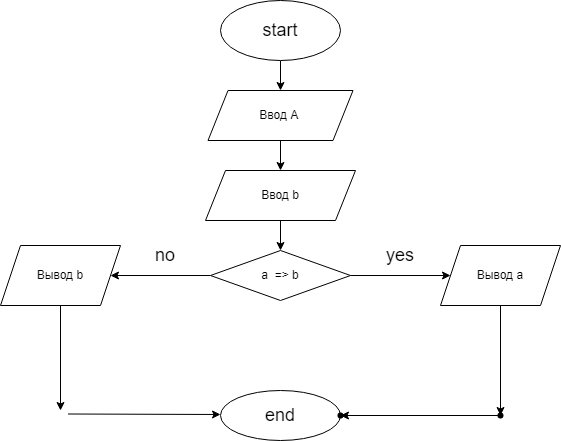

The diagram above was exported from draw.io. Its source (the exported page's mxGraphModel, read from the mxfile embedded in the PNG):
<mxGraphModel dx="174" dy="231" grid="1" gridSize="10" guides="1" tooltips="1" connect="1" arrows="1" fold="1" page="1" pageScale="1" pageWidth="827" pageHeight="1169" math="0" shadow="0">
  <root>
    <mxCell id="0" />
    <mxCell id="1" parent="0" />
    <mxCell id="4" value="" style="edgeStyle=none;html=1;fontSize=18;" parent="1" source="2" edge="1">
      <mxGeometry relative="1" as="geometry">
        <mxPoint x="400" y="120" as="targetPoint" />
      </mxGeometry>
    </mxCell>
    <mxCell id="2" value="&lt;font style=&quot;font-size: 18px;&quot;&gt;start&lt;/font&gt;" style="ellipse;whiteSpace=wrap;html=1;" parent="1" vertex="1">
      <mxGeometry x="340" y="30" width="120" height="60" as="geometry" />
    </mxCell>
    <mxCell id="9" value="" style="edgeStyle=none;html=1;fontSize=18;" parent="1" source="6" target="8" edge="1">
      <mxGeometry relative="1" as="geometry" />
    </mxCell>
    <mxCell id="6" value="Ввод А&amp;nbsp;" style="shape=parallelogram;perimeter=parallelogramPerimeter;whiteSpace=wrap;html=1;fixedSize=1;" parent="1" vertex="1">
      <mxGeometry x="327.5" y="120" width="145" height="50" as="geometry" />
    </mxCell>
    <mxCell id="11" value="" style="edgeStyle=none;html=1;fontSize=18;" parent="1" source="8" target="10" edge="1">
      <mxGeometry relative="1" as="geometry" />
    </mxCell>
    <mxCell id="8" value="Ввод b" style="shape=parallelogram;perimeter=parallelogramPerimeter;whiteSpace=wrap;html=1;fixedSize=1;" parent="1" vertex="1">
      <mxGeometry x="325" y="200" width="150" height="50" as="geometry" />
    </mxCell>
    <mxCell id="13" value="" style="edgeStyle=none;html=1;fontSize=18;" parent="1" source="10" target="12" edge="1">
      <mxGeometry relative="1" as="geometry" />
    </mxCell>
    <mxCell id="15" value="" style="edgeStyle=none;html=1;fontSize=18;" parent="1" source="10" target="14" edge="1">
      <mxGeometry relative="1" as="geometry" />
    </mxCell>
    <mxCell id="10" value="a&amp;nbsp; =&amp;gt; b" style="rhombus;whiteSpace=wrap;html=1;" parent="1" vertex="1">
      <mxGeometry x="330" y="280" width="140" height="50" as="geometry" />
    </mxCell>
    <mxCell id="22" value="" style="edgeStyle=none;html=1;fontSize=18;" parent="1" source="12" target="21" edge="1">
      <mxGeometry relative="1" as="geometry" />
    </mxCell>
    <mxCell id="12" value="Вывод а" style="shape=parallelogram;perimeter=parallelogramPerimeter;whiteSpace=wrap;html=1;fixedSize=1;" parent="1" vertex="1">
      <mxGeometry x="560" y="275" width="120" height="60" as="geometry" />
    </mxCell>
    <mxCell id="20" value="" style="edgeStyle=none;html=1;fontSize=18;" parent="1" source="14" edge="1">
      <mxGeometry relative="1" as="geometry">
        <mxPoint x="180" y="440" as="targetPoint" />
      </mxGeometry>
    </mxCell>
    <mxCell id="14" value="Вывод b" style="shape=parallelogram;perimeter=parallelogramPerimeter;whiteSpace=wrap;html=1;fixedSize=1;" parent="1" vertex="1">
      <mxGeometry x="120" y="275" width="120" height="60" as="geometry" />
    </mxCell>
    <mxCell id="16" value="yes" style="rounded=0;whiteSpace=wrap;html=1;fontSize=18;strokeColor=none;" parent="1" vertex="1">
      <mxGeometry x="490" y="270" width="60" height="30" as="geometry" />
    </mxCell>
    <mxCell id="18" value="no" style="rounded=0;whiteSpace=wrap;html=1;fontSize=18;strokeColor=none;" parent="1" vertex="1">
      <mxGeometry x="260" y="270" width="50" height="30" as="geometry" />
    </mxCell>
    <mxCell id="27" value="" style="edgeStyle=none;html=1;fontSize=18;" parent="1" source="21" target="26" edge="1">
      <mxGeometry relative="1" as="geometry" />
    </mxCell>
    <mxCell id="21" value="" style="shape=waypoint;sketch=0;size=6;pointerEvents=1;points=[];fillColor=default;resizable=0;rotatable=0;perimeter=centerPerimeter;snapToPoint=1;" parent="1" vertex="1">
      <mxGeometry x="610" y="435" width="20" height="20" as="geometry" />
    </mxCell>
    <mxCell id="25" value="end" style="ellipse;whiteSpace=wrap;html=1;fontSize=18;" parent="1" vertex="1">
      <mxGeometry x="340" y="420" width="120" height="50" as="geometry" />
    </mxCell>
    <mxCell id="26" value="" style="shape=waypoint;sketch=0;size=6;pointerEvents=1;points=[];fillColor=default;resizable=0;rotatable=0;perimeter=centerPerimeter;snapToPoint=1;" parent="1" vertex="1">
      <mxGeometry x="450" y="435" width="20" height="20" as="geometry" />
    </mxCell>
    <mxCell id="28" value="" style="edgeStyle=none;html=1;fontSize=18;entryX=0;entryY=0.5;entryDx=0;entryDy=0;" parent="1" edge="1">
      <mxGeometry relative="1" as="geometry">
        <mxPoint x="187.5" y="443.5" as="sourcePoint" />
        <mxPoint x="340" y="444" as="targetPoint" />
      </mxGeometry>
    </mxCell>
  </root>
</mxGraphModel>